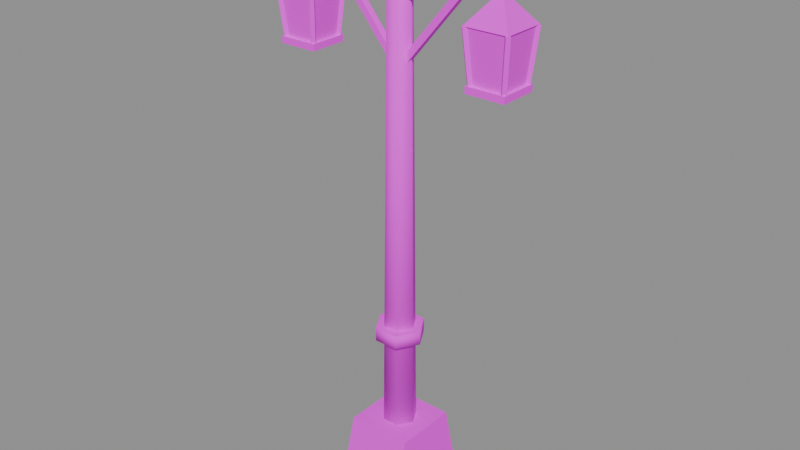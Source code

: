 # Source: lantern_post_double.blend  (saved by Blender 5.3.31; exported with 4.5.12 LTS)
import bpy
from mathutils import Matrix  # noqa: F401  (used for matrix-valued properties, if any)

bpy.ops.wm.read_factory_settings(use_empty=True)
scene = bpy.context.scene
scene.name = 'Scene'

# ---- images (referenced by path relative to the original .blend; pixels are not part of the script)
import os
ASSET_DIR = os.environ.get("B2B_ASSET_DIR", "")  # directory of the original .blend (textures are referenced by path, not embedded)
HERE = os.path.dirname(os.path.abspath(__file__))  # packed textures are extracted next to this script under _unpacked/

def load_image(name, relpath, width, height, colorspace="sRGB"):
    """Load a texture the original file referenced (path relative to the .blend, or extracted next to this script)."""
    p = next((c for c in (os.path.join(HERE, relpath), os.path.join(ASSET_DIR, relpath)) if relpath and os.path.exists(c)), "")
    if p:
        img = bpy.data.images.load(p, check_existing=True)
        img.name = name
    else:  # same state as the original file: an image datablock whose file is absent (Cycles renders it pink)
        img = bpy.data.images.new(name, width, height)
        img.source = "FILE"
        img.filepath = "//" + (relpath or name)
    img.colorspace_settings.name = colorspace
    return img
img_village_palette_png = load_image('village_palette.png', 'village_palette.png', 1024, 1024, 'sRGB')

# ---- materials (node trees are filled in below, after node groups)
mat_villagepalette = bpy.data.materials.new('VillagePalette')

# ---- material node trees
mat_villagepalette.use_nodes = True; mat_villagepalette.node_tree.nodes.clear()
_N = mat_villagepalette.node_tree.nodes; _L = mat_villagepalette.node_tree.links
n0 = _N.new('ShaderNodeBsdfPrincipled'); n0.name = 'Principled BSDF'; n0.location = (-200, 100)
n0.inputs[2].default_value = 0.9
n0.inputs[10].default_value = 0.005
n1 = _N.new('ShaderNodeOutputMaterial'); n1.name = 'Material Output'; n1.location = (200, 100)
n2 = _N.new('ShaderNodeTexImage'); n2.name = 'Image Texture'; n2.location = (-320, 300)
n2.image = img_village_palette_png
_L.new(n0.outputs[0], n1.inputs[0])
_L.new(n2.outputs[0], n0.inputs[0])
n1.is_active_output = True

# ---- meshes
me_lantern_post_double = bpy.data.meshes.new('lantern_post_double')
me_lantern_post_double.from_pydata([(-1.0, -1.0, -0.6), (1.0, -1.0, -0.6), (1.0, 1.0, -0.6), (-1.0, 1.0, -0.6), (-0.8, -0.8, 1.1), (0.8, -0.8, 1.1), (0.8, 0.8, 1.1), (-0.8, 0.8, 1.1), (0.42, 0.0, 1.1), (0.21, 0.3637, 1.1), (-0.21, 0.3637, 1.1), (-0.42, 5.144e-17, 1.1), (-0.21, -0.3637, 1.1), (0.21, -0.3637, 1.1), (0.28, 0.0, 12.6), (0.14, 0.2425, 12.6), (-0.14, 0.2425, 12.6), (-0.28, 3.429e-17, 12.6), (-0.14, -0.2425, 12.6), (0.14, -0.2425, 12.6), (0.6, 0.0, 3.4), (0.3, 0.5196, 3.4), (-0.3, 0.5196, 3.4), (-0.6, 7.348e-17, 3.4), (-0.3, -0.5196, 3.4), (0.3, -0.5196, 3.4), (0.6, 0.0, 3.75), (0.3, 0.5196, 3.75), (-0.3, 0.5196, 3.75), (-0.6, 7.348e-17, 3.75), (-0.3, -0.5196, 3.75), (0.3, -0.5196, 3.75), (-0.2103, 0.3403, 12.9), (0.2103, 0.3403, 12.9), (-0.2103, -0.3403, 12.9), (0.2103, -0.3403, 12.9), (0.0, -0.2103, 13.24), (0.0, 0.2103, 13.24), (0.0, -0.2103, 12.56), (0.0, 0.2103, 12.56), (0.3403, 0.0, 12.69), (0.3403, 0.0, 13.11), (-0.3403, 0.0, 12.69), (-0.3403, 0.0, 13.11), (-0.02567, 0.11, 11.49), (-0.02567, -0.11, 11.49), (0.02567, -0.11, 11.71), (0.02567, 0.11, 11.71), (-2.526, 0.11, 12.09), (-2.526, -0.11, 12.09), (-2.474, -0.11, 12.31), (-2.474, 0.11, 12.31), (-0.06146, 0.08, 9.949), (-0.06146, -0.08, 9.949), (0.06146, -0.08, 10.05), (0.06146, 0.08, 10.05), (-1.561, 0.08, 11.75), (-1.561, -0.08, 11.75), (-1.439, -0.08, 11.85), (-1.439, 0.08, 11.85), (-1.97, 0.5303, 11.4), (-3.03, 0.5303, 11.4), (-3.03, -0.5303, 11.4), (-1.97, -0.5303, 11.4), (-2.359, 0.1414, 11.9), (-2.641, 0.1414, 11.9), (-2.641, -0.1414, 11.9), (-2.359, -0.1414, 11.9), (-2.5, 0.0, 12.1), (-2.9, -0.4, 10.2), (-2.1, -0.4, 10.2), (-2.1, 0.4, 10.2), (-2.9, 0.4, 10.2), (-3.0, -0.5, 11.4), (-2.0, -0.5, 11.4), (-2.0, 0.5, 11.4), (-3.0, 0.5, 11.4), (-2.97, -0.3998, 10.19), (-2.9, -0.4705, 10.19), (-2.83, -0.4002, 10.21), (-2.9, -0.3295, 10.21), (-3.07, -0.4998, 11.39), (-3.0, -0.5705, 11.39), (-2.93, -0.5002, 11.41), (-3.0, -0.4295, 11.41), (-2.9, 0.4705, 10.19), (-2.97, 0.3998, 10.19), (-2.9, 0.3295, 10.21), (-2.83, 0.4002, 10.21), (-3.0, 0.5705, 11.39), (-3.07, 0.4998, 11.39), (-3.0, 0.4295, 11.41), (-2.93, 0.5002, 11.41), (-2.1, -0.4705, 10.19), (-2.03, -0.3998, 10.19), (-2.1, -0.3295, 10.21), (-2.17, -0.4002, 10.21), (-2.0, -0.5705, 11.39), (-1.93, -0.4998, 11.39), (-2.0, -0.4295, 11.41), (-2.07, -0.5002, 11.41), (-2.03, 0.3998, 10.19), (-2.1, 0.4705, 10.19), (-2.17, 0.4002, 10.21), (-2.1, 0.3295, 10.21), (-1.93, 0.4998, 11.39), (-2.0, 0.5705, 11.39), (-2.07, 0.5002, 11.41), (-2.0, 0.4295, 11.41), (-2.975, -0.475, 10.04), (-2.025, -0.475, 10.04), (-2.025, 0.475, 10.04), (-2.975, 0.475, 10.04), (-2.975, -0.475, 10.2), (-2.025, -0.475, 10.2), (-2.025, 0.475, 10.2), (-2.975, 0.475, 10.2), (0.02567, -0.11, 11.49), (0.02567, 0.11, 11.49), (-0.02567, 0.11, 11.71), (-0.02567, -0.11, 11.71), (2.526, -0.11, 12.09), (2.526, 0.11, 12.09), (2.474, 0.11, 12.31), (2.474, -0.11, 12.31), (0.06146, -0.08, 9.949), (0.06146, 0.08, 9.949), (-0.06146, 0.08, 10.05), (-0.06146, -0.08, 10.05), (1.561, -0.08, 11.75), (1.561, 0.08, 11.75), (1.439, 0.08, 11.85), (1.439, -0.08, 11.85), (3.03, 0.5303, 11.4), (1.97, 0.5303, 11.4), (1.97, -0.5303, 11.4), (3.03, -0.5303, 11.4), (2.641, 0.1414, 11.9), (2.359, 0.1414, 11.9), (2.359, -0.1414, 11.9), (2.641, -0.1414, 11.9), (2.5, 0.0, 12.1), (2.1, -0.4, 10.2), (2.9, -0.4, 10.2), (2.9, 0.4, 10.2), (2.1, 0.4, 10.2), (2.0, -0.5, 11.4), (3.0, -0.5, 11.4), (3.0, 0.5, 11.4), (2.0, 0.5, 11.4), (2.03, -0.3998, 10.19), (2.1, -0.4705, 10.19), (2.17, -0.4002, 10.21), (2.1, -0.3295, 10.21), (1.93, -0.4998, 11.39), (2.0, -0.5705, 11.39), (2.07, -0.5002, 11.41), (2.0, -0.4295, 11.41), (2.1, 0.4705, 10.19), (2.03, 0.3998, 10.19), (2.1, 0.3295, 10.21), (2.17, 0.4002, 10.21), (2.0, 0.5705, 11.39), (1.93, 0.4998, 11.39), (2.0, 0.4295, 11.41), (2.07, 0.5002, 11.41), (2.9, -0.4705, 10.19), (2.97, -0.3998, 10.19), (2.9, -0.3295, 10.21), (2.83, -0.4002, 10.21), (3.0, -0.5705, 11.39), (3.07, -0.4998, 11.39), (3.0, -0.4295, 11.41), (2.93, -0.5002, 11.41), (2.97, 0.3998, 10.19), (2.9, 0.4705, 10.19), (2.83, 0.4002, 10.21), (2.9, 0.3295, 10.21), (3.07, 0.4998, 11.39), (3.0, 0.5705, 11.39), (2.93, 0.5002, 11.41), (3.0, 0.4295, 11.41), (2.025, -0.475, 10.04), (2.975, -0.475, 10.04), (2.975, 0.475, 10.04), (2.025, 0.475, 10.04), (2.025, -0.475, 10.2), (2.975, -0.475, 10.2), (2.975, 0.475, 10.2), (2.025, 0.475, 10.2)], [], [(0, 3, 2, 1), (4, 5, 6, 7), (0, 1, 5, 4), (1, 2, 6, 5), (2, 3, 7, 6), (3, 0, 4, 7), (8, 9, 15, 14), (9, 10, 16, 15), (10, 11, 17, 16), (11, 12, 18, 17), (12, 13, 19, 18), (13, 8, 14, 19), (13, 12, 11, 10, 9, 8), (14, 15, 16, 17, 18, 19), (20, 21, 27, 26), (21, 22, 28, 27), (22, 23, 29, 28), (23, 24, 30, 29), (24, 25, 31, 30), (25, 20, 26, 31), (25, 24, 23, 22, 21, 20), (26, 27, 28, 29, 30, 31), (32, 43, 37), (32, 37, 33), (32, 33, 39), (32, 39, 42), (32, 42, 43), (33, 37, 41), (37, 43, 36), (43, 42, 34), (42, 39, 38), (39, 33, 40), (35, 41, 36), (35, 36, 34), (35, 34, 38), (35, 38, 40), (35, 40, 41), (36, 41, 37), (34, 36, 43), (38, 34, 42), (40, 38, 39), (41, 40, 33), (44, 47, 46, 45), (48, 49, 50, 51), (44, 45, 49, 48), (45, 46, 50, 49), (46, 47, 51, 50), (47, 44, 48, 51), (52, 55, 54, 53), (56, 57, 58, 59), (52, 53, 57, 56), (53, 54, 58, 57), (54, 55, 59, 58), (55, 52, 56, 59), (60, 61, 65, 64), (61, 62, 66, 65), (62, 63, 67, 66), (63, 60, 64, 67), (64, 65, 68), (65, 66, 68), (66, 67, 68), (67, 64, 68), (63, 62, 61, 60), (69, 72, 71, 70), (73, 74, 75, 76), (69, 70, 74, 73), (70, 71, 75, 74), (71, 72, 76, 75), (72, 69, 73, 76), (77, 80, 79, 78), (81, 82, 83, 84), (77, 78, 82, 81), (78, 79, 83, 82), (79, 80, 84, 83), (80, 77, 81, 84), (85, 88, 87, 86), (89, 90, 91, 92), (85, 86, 90, 89), (86, 87, 91, 90), (87, 88, 92, 91), (88, 85, 89, 92), (93, 96, 95, 94), (97, 98, 99, 100), (93, 94, 98, 97), (94, 95, 99, 98), (95, 96, 100, 99), (96, 93, 97, 100), (101, 104, 103, 102), (105, 106, 107, 108), (101, 102, 106, 105), (102, 103, 107, 106), (103, 104, 108, 107), (104, 101, 105, 108), (109, 112, 111, 110), (113, 114, 115, 116), (109, 110, 114, 113), (110, 111, 115, 114), (111, 112, 116, 115), (112, 109, 113, 116), (117, 120, 119, 118), (121, 122, 123, 124), (117, 118, 122, 121), (118, 119, 123, 122), (119, 120, 124, 123), (120, 117, 121, 124), (125, 128, 127, 126), (129, 130, 131, 132), (125, 126, 130, 129), (126, 127, 131, 130), (127, 128, 132, 131), (128, 125, 129, 132), (133, 134, 138, 137), (134, 135, 139, 138), (135, 136, 140, 139), (136, 133, 137, 140), (137, 138, 141), (138, 139, 141), (139, 140, 141), (140, 137, 141), (136, 135, 134, 133), (142, 145, 144, 143), (146, 147, 148, 149), (142, 143, 147, 146), (143, 144, 148, 147), (144, 145, 149, 148), (145, 142, 146, 149), (150, 153, 152, 151), (154, 155, 156, 157), (150, 151, 155, 154), (151, 152, 156, 155), (152, 153, 157, 156), (153, 150, 154, 157), (158, 161, 160, 159), (162, 163, 164, 165), (158, 159, 163, 162), (159, 160, 164, 163), (160, 161, 165, 164), (161, 158, 162, 165), (166, 169, 168, 167), (170, 171, 172, 173), (166, 167, 171, 170), (167, 168, 172, 171), (168, 169, 173, 172), (169, 166, 170, 173), (174, 177, 176, 175), (178, 179, 180, 181), (174, 175, 179, 178), (175, 176, 180, 179), (176, 177, 181, 180), (177, 174, 178, 181), (182, 185, 184, 183), (186, 187, 188, 189), (182, 183, 187, 186), (183, 184, 188, 187), (184, 185, 189, 188), (185, 182, 186, 189)])
me_lantern_post_double.polygons.foreach_set('use_smooth', [0, 0, 0, 0, 0, 0, 1, 1, 1, 1, 1, 1, 0, 0, 1, 1, 1, 1, 1, 1, 0, 0, 0, 0, 0, 0, 0, 0, 0, 0, 0, 0, 0, 0, 0, 0, 0, 0, 0, 0, 0, 0, 0, 0, 0, 0, 0, 0, 0, 0, 0, 0, 0, 0, 0, 0, 0, 0, 0, 0, 0, 0, 0, 0, 0, 0, 0, 0, 0, 0, 0, 0, 0, 0, 0, 0, 0, 0, 0, 0, 0, 0, 0, 0, 0, 0, 0, 0, 0, 0, 0, 0, 0, 0, 0, 0, 0, 0, 0, 0, 0, 0, 0, 0, 0, 0, 0, 0, 0, 0, 0, 0, 0, 0, 0, 0, 0, 0, 0, 0, 0, 0, 0, 0, 0, 0, 0, 0, 0, 0, 0, 0, 0, 0, 0, 0, 0, 0, 0, 0, 0, 0, 0, 0, 0, 0, 0, 0, 0, 0, 0, 0, 0, 0, 0, 0])
_uv = me_lantern_post_double.uv_layers.new(name='UVMap')
_uv.uv.foreach_set('vector', [0.2109, 0.42, 0.2109, 0.42, 0.2109, 0.42, 0.2109, 0.42, 0.2109, 0.6, 0.2109, 0.6, 0.2109, 0.6, 0.2109, 0.6, 0.2109, 0.42, 0.2109, 0.42, 0.2109, 0.6, 0.2109, 0.6, 0.2109, 0.42, 0.2109, 0.42, 0.2109, 0.6, 0.2109, 0.6, 0.2109, 0.42, 0.2109, 0.42, 0.2109, 0.6, 0.2109, 0.6, 0.2109, 0.42, 0.2109, 0.42, 0.2109, 0.6, 0.2109, 0.6, 0.4453, 0.42, 0.4453, 0.42, 0.4453, 0.6, 0.4453, 0.6, 0.4453, 0.42, 0.4453, 0.42, 0.4453, 0.6, 0.4453, 0.6, 0.4453, 0.42, 0.4453, 0.42, 0.4453, 0.6, 0.4453, 0.6, 0.4453, 0.42, 0.4453, 0.42, 0.4453, 0.6, 0.4453, 0.6, 0.4453, 0.42, 0.4453, 0.42, 0.4453, 0.6, 0.4453, 0.6, 0.4453, 0.42, 0.4453, 0.42, 0.4453, 0.6, 0.4453, 0.6, 0.4453, 0.42, 0.4453, 0.42, 0.4453, 0.42, 0.4453, 0.42, 0.4453, 0.42, 0.4453, 0.42, 0.4453, 0.6, 0.4453, 0.6, 0.4453, 0.6, 0.4453, 0.6, 0.4453, 0.6, 0.4453, 0.6, 0.4453, 0.42, 0.4453, 0.42, 0.4453, 0.6, 0.4453, 0.6, 0.4453, 0.42, 0.4453, 0.42, 0.4453, 0.6, 0.4453, 0.6, 0.4453, 0.42, 0.4453, 0.42, 0.4453, 0.6, 0.4453, 0.6, 0.4453, 0.42, 0.4453, 0.42, 0.4453, 0.6, 0.4453, 0.6, 0.4453, 0.42, 0.4453, 0.42, 0.4453, 0.6, 0.4453, 0.6, 0.4453, 0.42, 0.4453, 0.42, 0.4453, 0.6, 0.4453, 0.6, 0.4453, 0.42, 0.4453, 0.42, 0.4453, 0.42, 0.4453, 0.42, 0.4453, 0.42, 0.4453, 0.42, 0.4453, 0.6, 0.4453, 0.6, 0.4453, 0.6, 0.4453, 0.6, 0.4453, 0.6, 0.4453, 0.6, 0.4609, 0.51, 0.4609, 0.5656, 0.4609, 0.6, 0.4609, 0.51, 0.4609, 0.6, 0.4609, 0.51, 0.4609, 0.51, 0.4609, 0.51, 0.4609, 0.42, 0.4609, 0.51, 0.4609, 0.42, 0.4609, 0.4544, 0.4609, 0.51, 0.4609, 0.4544, 0.4609, 0.5656, 0.4609, 0.51, 0.4609, 0.6, 0.4609, 0.5656, 0.4609, 0.6, 0.4609, 0.5656, 0.4609, 0.6, 0.4609, 0.5656, 0.4609, 0.4544, 0.4609, 0.51, 0.4609, 0.4544, 0.4609, 0.42, 0.4609, 0.42, 0.4609, 0.42, 0.4609, 0.51, 0.4609, 0.4544, 0.4609, 0.51, 0.4609, 0.5656, 0.4609, 0.6, 0.4609, 0.51, 0.4609, 0.6, 0.4609, 0.51, 0.4609, 0.51, 0.4609, 0.51, 0.4609, 0.42, 0.4609, 0.51, 0.4609, 0.42, 0.4609, 0.4544, 0.4609, 0.51, 0.4609, 0.4544, 0.4609, 0.5656, 0.4609, 0.6, 0.4609, 0.5656, 0.4609, 0.6, 0.4609, 0.51, 0.4609, 0.6, 0.4609, 0.5656, 0.4609, 0.42, 0.4609, 0.51, 0.4609, 0.4544, 0.4609, 0.4544, 0.4609, 0.42, 0.4609, 0.42, 0.4609, 0.5656, 0.4609, 0.4544, 0.4609, 0.51, 0.4453, 0.42, 0.4453, 0.4673, 0.4453, 0.4673, 0.4453, 0.42, 0.4453, 0.5527, 0.4453, 0.5527, 0.4453, 0.6, 0.4453, 0.6, 0.4453, 0.42, 0.4453, 0.42, 0.4453, 0.5527, 0.4453, 0.5527, 0.4453, 0.42, 0.4453, 0.4673, 0.4453, 0.6, 0.4453, 0.5527, 0.4453, 0.4673, 0.4453, 0.4673, 0.4453, 0.6, 0.4453, 0.6, 0.4453, 0.4673, 0.4453, 0.42, 0.4453, 0.5527, 0.4453, 0.6, 0.4453, 0.42, 0.4453, 0.4297, 0.4453, 0.4297, 0.4453, 0.42, 0.4453, 0.5903, 0.4453, 0.5903, 0.4453, 0.6, 0.4453, 0.6, 0.4453, 0.42, 0.4453, 0.42, 0.4453, 0.5903, 0.4453, 0.5903, 0.4453, 0.42, 0.4453, 0.4297, 0.4453, 0.6, 0.4453, 0.5903, 0.4453, 0.4297, 0.4453, 0.4297, 0.4453, 0.6, 0.4453, 0.6, 0.4453, 0.4297, 0.4453, 0.42, 0.4453, 0.5903, 0.4453, 0.6, 0.4453, 0.42, 0.4453, 0.42, 0.4453, 0.5486, 0.4453, 0.5486, 0.4453, 0.42, 0.4453, 0.42, 0.4453, 0.5486, 0.4453, 0.5486, 0.4453, 0.42, 0.4453, 0.42, 0.4453, 0.5486, 0.4453, 0.5486, 0.4453, 0.42, 0.4453, 0.42, 0.4453, 0.5486, 0.4453, 0.5486, 0.4453, 0.5486, 0.4453, 0.5486, 0.4453, 0.6, 0.4453, 0.5486, 0.4453, 0.5486, 0.4453, 0.6, 0.4453, 0.5486, 0.4453, 0.5486, 0.4453, 0.6, 0.4453, 0.5486, 0.4453, 0.5486, 0.4453, 0.6, 0.4453, 0.42, 0.4453, 0.42, 0.4453, 0.42, 0.4453, 0.42, 0.4922, 0.6, 0.4922, 0.6, 0.4922, 0.6, 0.4922, 0.6, 0.4922, 0.9, 0.4922, 0.9, 0.4922, 0.9, 0.4922, 0.9, 0.4922, 0.6, 0.4922, 0.6, 0.4922, 0.9, 0.4922, 0.9, 0.4922, 0.6, 0.4922, 0.6, 0.4922, 0.9, 0.4922, 0.9, 0.4922, 0.6, 0.4922, 0.6, 0.4922, 0.9, 0.4922, 0.9, 0.4922, 0.6, 0.4922, 0.6, 0.4922, 0.9, 0.4922, 0.9, 0.4453, 0.42, 0.4453, 0.4217, 0.4453, 0.4217, 0.4453, 0.42, 0.4453, 0.5983, 0.4453, 0.5983, 0.4453, 0.6, 0.4453, 0.6, 0.4453, 0.42, 0.4453, 0.42, 0.4453, 0.5983, 0.4453, 0.5983, 0.4453, 0.42, 0.4453, 0.4217, 0.4453, 0.6, 0.4453, 0.5983, 0.4453, 0.4217, 0.4453, 0.4217, 0.4453, 0.6, 0.4453, 0.6, 0.4453, 0.4217, 0.4453, 0.42, 0.4453, 0.5983, 0.4453, 0.6, 0.4453, 0.42, 0.4453, 0.4217, 0.4453, 0.4217, 0.4453, 0.42, 0.4453, 0.5983, 0.4453, 0.5983, 0.4453, 0.6, 0.4453, 0.6, 0.4453, 0.42, 0.4453, 0.42, 0.4453, 0.5983, 0.4453, 0.5983, 0.4453, 0.42, 0.4453, 0.4217, 0.4453, 0.6, 0.4453, 0.5983, 0.4453, 0.4217, 0.4453, 0.4217, 0.4453, 0.6, 0.4453, 0.6, 0.4453, 0.4217, 0.4453, 0.42, 0.4453, 0.5983, 0.4453, 0.6, 0.4453, 0.42, 0.4453, 0.4217, 0.4453, 0.4217, 0.4453, 0.42, 0.4453, 0.5983, 0.4453, 0.5983, 0.4453, 0.6, 0.4453, 0.6, 0.4453, 0.42, 0.4453, 0.42, 0.4453, 0.5983, 0.4453, 0.5983, 0.4453, 0.42, 0.4453, 0.4217, 0.4453, 0.6, 0.4453, 0.5983, 0.4453, 0.4217, 0.4453, 0.4217, 0.4453, 0.6, 0.4453, 0.6, 0.4453, 0.4217, 0.4453, 0.42, 0.4453, 0.5983, 0.4453, 0.6, 0.4453, 0.42, 0.4453, 0.4217, 0.4453, 0.4217, 0.4453, 0.42, 0.4453, 0.5983, 0.4453, 0.5983, 0.4453, 0.6, 0.4453, 0.6, 0.4453, 0.42, 0.4453, 0.42, 0.4453, 0.5983, 0.4453, 0.5983, 0.4453, 0.42, 0.4453, 0.4217, 0.4453, 0.6, 0.4453, 0.5983, 0.4453, 0.4217, 0.4453, 0.4217, 0.4453, 0.6, 0.4453, 0.6, 0.4453, 0.4217, 0.4453, 0.42, 0.4453, 0.5983, 0.4453, 0.6, 0.4453, 0.42, 0.4453, 0.42, 0.4453, 0.42, 0.4453, 0.42, 0.4453, 0.6, 0.4453, 0.6, 0.4453, 0.6, 0.4453, 0.6, 0.4453, 0.42, 0.4453, 0.42, 0.4453, 0.6, 0.4453, 0.6, 0.4453, 0.42, 0.4453, 0.42, 0.4453, 0.6, 0.4453, 0.6, 0.4453, 0.42, 0.4453, 0.42, 0.4453, 0.6, 0.4453, 0.6, 0.4453, 0.42, 0.4453, 0.42, 0.4453, 0.6, 0.4453, 0.6, 0.4453, 0.42, 0.4453, 0.4673, 0.4453, 0.4673, 0.4453, 0.42, 0.4453, 0.5527, 0.4453, 0.5527, 0.4453, 0.6, 0.4453, 0.6, 0.4453, 0.42, 0.4453, 0.42, 0.4453, 0.5527, 0.4453, 0.5527, 0.4453, 0.42, 0.4453, 0.4673, 0.4453, 0.6, 0.4453, 0.5527, 0.4453, 0.4673, 0.4453, 0.4673, 0.4453, 0.6, 0.4453, 0.6, 0.4453, 0.4673, 0.4453, 0.42, 0.4453, 0.5527, 0.4453, 0.6, 0.4453, 0.42, 0.4453, 0.4297, 0.4453, 0.4297, 0.4453, 0.42, 0.4453, 0.5903, 0.4453, 0.5903, 0.4453, 0.6, 0.4453, 0.6, 0.4453, 0.42, 0.4453, 0.42, 0.4453, 0.5903, 0.4453, 0.5903, 0.4453, 0.42, 0.4453, 0.4297, 0.4453, 0.6, 0.4453, 0.5903, 0.4453, 0.4297, 0.4453, 0.4297, 0.4453, 0.6, 0.4453, 0.6, 0.4453, 0.4297, 0.4453, 0.42, 0.4453, 0.5903, 0.4453, 0.6, 0.4453, 0.42, 0.4453, 0.42, 0.4453, 0.5486, 0.4453, 0.5486, 0.4453, 0.42, 0.4453, 0.42, 0.4453, 0.5486, 0.4453, 0.5486, 0.4453, 0.42, 0.4453, 0.42, 0.4453, 0.5486, 0.4453, 0.5486, 0.4453, 0.42, 0.4453, 0.42, 0.4453, 0.5486, 0.4453, 0.5486, 0.4453, 0.5486, 0.4453, 0.5486, 0.4453, 0.6, 0.4453, 0.5486, 0.4453, 0.5486, 0.4453, 0.6, 0.4453, 0.5486, 0.4453, 0.5486, 0.4453, 0.6, 0.4453, 0.5486, 0.4453, 0.5486, 0.4453, 0.6, 0.4453, 0.42, 0.4453, 0.42, 0.4453, 0.42, 0.4453, 0.42, 0.4922, 0.6, 0.4922, 0.6, 0.4922, 0.6, 0.4922, 0.6, 0.4922, 0.9, 0.4922, 0.9, 0.4922, 0.9, 0.4922, 0.9, 0.4922, 0.6, 0.4922, 0.6, 0.4922, 0.9, 0.4922, 0.9, 0.4922, 0.6, 0.4922, 0.6, 0.4922, 0.9, 0.4922, 0.9, 0.4922, 0.6, 0.4922, 0.6, 0.4922, 0.9, 0.4922, 0.9, 0.4922, 0.6, 0.4922, 0.6, 0.4922, 0.9, 0.4922, 0.9, 0.4453, 0.42, 0.4453, 0.4217, 0.4453, 0.4217, 0.4453, 0.42, 0.4453, 0.5983, 0.4453, 0.5983, 0.4453, 0.6, 0.4453, 0.6, 0.4453, 0.42, 0.4453, 0.42, 0.4453, 0.5983, 0.4453, 0.5983, 0.4453, 0.42, 0.4453, 0.4217, 0.4453, 0.6, 0.4453, 0.5983, 0.4453, 0.4217, 0.4453, 0.4217, 0.4453, 0.6, 0.4453, 0.6, 0.4453, 0.4217, 0.4453, 0.42, 0.4453, 0.5983, 0.4453, 0.6, 0.4453, 0.42, 0.4453, 0.4217, 0.4453, 0.4217, 0.4453, 0.42, 0.4453, 0.5983, 0.4453, 0.5983, 0.4453, 0.6, 0.4453, 0.6, 0.4453, 0.42, 0.4453, 0.42, 0.4453, 0.5983, 0.4453, 0.5983, 0.4453, 0.42, 0.4453, 0.4217, 0.4453, 0.6, 0.4453, 0.5983, 0.4453, 0.4217, 0.4453, 0.4217, 0.4453, 0.6, 0.4453, 0.6, 0.4453, 0.4217, 0.4453, 0.42, 0.4453, 0.5983, 0.4453, 0.6, 0.4453, 0.42, 0.4453, 0.4217, 0.4453, 0.4217, 0.4453, 0.42, 0.4453, 0.5983, 0.4453, 0.5983, 0.4453, 0.6, 0.4453, 0.6, 0.4453, 0.42, 0.4453, 0.42, 0.4453, 0.5983, 0.4453, 0.5983, 0.4453, 0.42, 0.4453, 0.4217, 0.4453, 0.6, 0.4453, 0.5983, 0.4453, 0.4217, 0.4453, 0.4217, 0.4453, 0.6, 0.4453, 0.6, 0.4453, 0.4217, 0.4453, 0.42, 0.4453, 0.5983, 0.4453, 0.6, 0.4453, 0.42, 0.4453, 0.4217, 0.4453, 0.4217, 0.4453, 0.42, 0.4453, 0.5983, 0.4453, 0.5983, 0.4453, 0.6, 0.4453, 0.6, 0.4453, 0.42, 0.4453, 0.42, 0.4453, 0.5983, 0.4453, 0.5983, 0.4453, 0.42, 0.4453, 0.4217, 0.4453, 0.6, 0.4453, 0.5983, 0.4453, 0.4217, 0.4453, 0.4217, 0.4453, 0.6, 0.4453, 0.6, 0.4453, 0.4217, 0.4453, 0.42, 0.4453, 0.5983, 0.4453, 0.6, 0.4453, 0.42, 0.4453, 0.42, 0.4453, 0.42, 0.4453, 0.42, 0.4453, 0.6, 0.4453, 0.6, 0.4453, 0.6, 0.4453, 0.6, 0.4453, 0.42, 0.4453, 0.42, 0.4453, 0.6, 0.4453, 0.6, 0.4453, 0.42, 0.4453, 0.42, 0.4453, 0.6, 0.4453, 0.6, 0.4453, 0.42, 0.4453, 0.42, 0.4453, 0.6, 0.4453, 0.6, 0.4453, 0.42, 0.4453, 0.42, 0.4453, 0.6, 0.4453, 0.6])
me_lantern_post_double.materials.append(mat_villagepalette)
me_lantern_post_double.update()

# ---- objects
ob_lantern_post_double = bpy.data.objects.new('lantern_post_double', me_lantern_post_double)

# ---- transforms, parenting, visibility, modifiers, constraints
ob_lantern_post_double.location = (0.0, 0.0, 0.0)

# ---- collection membership
scene.collection.objects.link(ob_lantern_post_double)

# ---- scene / render settings (as saved in the file)
scene.frame_start = 1; scene.frame_end = 250; scene.frame_set(1)
scene.render.engine = 'BLENDER_EEVEE_NEXT'
scene.render.bake_bias = 0.0
scene.render.bake_samples = 0
scene.render.compositor_device = 'GPU'
scene.eevee.use_volume_custom_range = False
scene.eevee.fast_gi_thickness_near = 0.1
scene.eevee.fast_gi_thickness_far = 0.0
scene.eevee.ray_tracing_options.screen_trace_thickness = 0.1
bpy.context.view_layer.update()

# ---- added for rendering (the .blend has no active camera and no usable light): camera, sun + grey world if the file has none
cam_auto = bpy.data.cameras.new('AutoCamera')
cam_auto.lens = 50.0
cam_auto.sensor_width = 36.0
cam_auto.clip_end = 1000.0
ob_auto_camera = bpy.data.objects.new('AutoCamera', cam_auto)
scene.collection.objects.link(ob_auto_camera)
ob_auto_camera.location = (14.1309, -16.9571, 17.6249)
ob_auto_camera.rotation_euler = (1.09748, -7.21219e-08, 0.694738)
scene.camera = ob_auto_camera
light_auto_sun = bpy.data.lights.new('AutoSun', 'SUN')
light_auto_sun.energy = 3.0
light_auto_sun.angle = 0.0523599
ob_auto_sun = bpy.data.objects.new('AutoSun', light_auto_sun)
scene.collection.objects.link(ob_auto_sun)
ob_auto_sun.rotation_euler = (0.872665, 0.174533, 0.523599)
if scene.world is None:
    world_auto = bpy.data.worlds.new('AutoWorld')
    world_auto.color = (0.3, 0.3, 0.3)
    scene.world = world_auto
bpy.context.view_layer.update()
